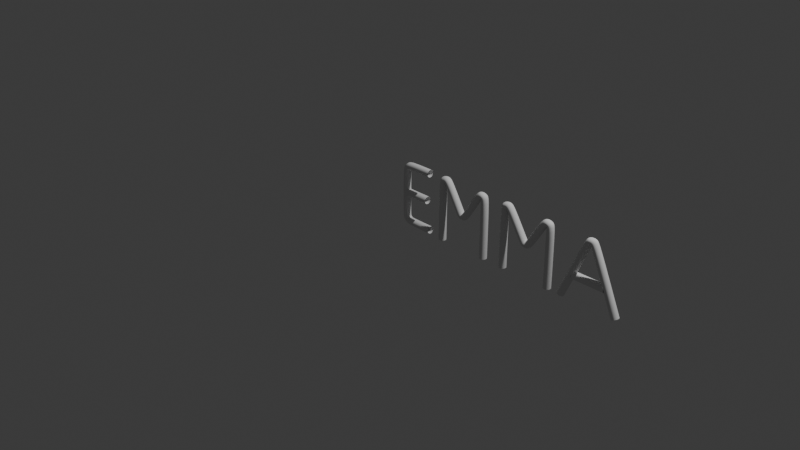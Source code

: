 # Source: emma_room.blend  (saved by Blender 4.0.36; exported with 4.5.12 LTS)
import bpy
from mathutils import Matrix  # noqa: F401  (used for matrix-valued properties, if any)

bpy.ops.wm.read_factory_settings(use_empty=True)
scene = bpy.context.scene
scene.name = 'Scene'

# ---- collections
col_collection = bpy.data.collections.new('Collection'); scene.collection.children.link(col_collection)

# ---- world
world_world = bpy.data.worlds.new('World'); scene.world = world_world
world_world.use_nodes = True; world_world.node_tree.nodes.clear()
_N = world_world.node_tree.nodes; _L = world_world.node_tree.links
n0 = _N.new('ShaderNodeOutputWorld'); n0.name = 'World Output'; n0.location = (300, 300)
n1 = _N.new('ShaderNodeBackground'); n1.name = 'Background'; n1.location = (10, 300)
n1.inputs[0].default_value = (0.05088, 0.05088, 0.05088, 1.0)
_L.new(n1.outputs[0], n0.inputs[0])
n0.is_active_output = True
world_world.color = (0.05088, 0.05088, 0.05088)
world_world.use_sun_shadow = False
world_world.sun_shadow_jitter_overblur = 0.0

# ---- cameras
cam_camera = bpy.data.cameras.new('Camera')
cam_camera.clip_end = 100.0
cam_camera.ortho_scale = 7.314

# ---- lights
light_light = bpy.data.lights.new('Light', 'POINT')
light_light.transmission_factor = 0.0
light_light.use_soft_falloff = False
light_light.energy = 1000.0
light_light.shadow_soft_size = 0.1
light_light.shadow_maximum_resolution = 0.006
light_light.use_absolute_resolution = True

# ---- curves / text
cu_plane = bpy.data.curves.new('Plane', 'CURVE')
cu_plane.dimensions = '3D'
_sp = cu_plane.splines.new('POLY'); _sp.points.add(13)
_sp.points.foreach_set('co', [1.937, -3.49e-09, -0.0002918, 0.0, 1.937, -3.49e-09, 0.5933, 0.0, 1.931, -2.159e-09, 0.6316, 0.0, 1.89, 1.475e-09, 0.6397, 0.0, 1.864, 6.44e-09, 0.6157, 0.0, 1.708, 3.421e-08, 0.3573, 0.0, 1.687, 3.608e-08, 0.3398, 0.0, 1.657, 3.606e-08, 0.3399, 0.0, 1.636, 3.416e-08, 0.3573, 0.0, 1.471, 5.081e-09, 0.6258, 0.0, 1.443, 8.986e-11, 0.6501, 0.0, 1.404, -3.564e-09, 0.642, 0.0, 1.4, -4.901e-09, 0.6038, 0.0, 1.4, -4.901e-09, 0.001459, 0.0])
_sp.order_v = 0
_sp.resolution_v = 0
_sp.use_endpoint_u = True
_sp = cu_plane.splines.new('POLY'); _sp.points.add(13)
_sp.points.foreach_set('co', [0.6169, -4.901e-09, -0.0002918, 0.0, 0.6169, -4.901e-09, 0.6038, 0.0, 0.6241, -3.564e-09, 0.642, 0.0, 0.6654, 8.986e-11, 0.6501, 0.0, 0.6935, 5.081e-09, 0.6258, 0.0, 0.8519, 3.416e-08, 0.3573, 0.0, 0.872, 3.606e-08, 0.3399, 0.0, 0.901, 3.608e-08, 0.3398, 0.0, 0.9212, 3.421e-08, 0.3573, 0.0, 1.079, 6.44e-09, 0.6157, 0.0, 1.106, 1.475e-09, 0.6397, 0.0, 1.147, -2.159e-09, 0.6316, 0.0, 1.154, -3.49e-09, 0.5933, 0.0, 1.154, -3.49e-09, -0.0002918, 0.0])
_sp.order_v = 0
_sp.resolution_v = 0
_sp.use_endpoint_u = True
_sp = cu_plane.splines.new('POLY'); _sp.points.add(5)
_sp.points.foreach_set('co', [2.093, -1.608e-09, 0.01021, 0.0, 2.355, -2.943e-09, 0.6133, 0.0, 2.369, -1.845e-09, 0.6372, 0.0, 2.408, 9.951e-10, 0.6373, 0.0, 2.426, 4.817e-09, 0.6138, 0.0, 2.694, 8.003e-08, 0.006712, 0.0])
_sp.order_v = 0
_sp.resolution_v = 0
_sp.use_endpoint_u = True
_sp = cu_plane.splines.new('POLY'); _sp.points.add(9)
_sp.points.foreach_set('co', [0.4506, -4.901e-09, 0.03648, 0.0, 0.1836, -4.901e-09, 0.03648, 0.0, 0.1516, -4.901e-09, 0.04504, 0.0, 0.1282, -4.901e-09, 0.06843, 0.0, 0.1197, -4.901e-09, 0.1004, 0.0, 0.1197, -4.901e-09, 0.5749, 0.0, 0.1282, -4.901e-09, 0.6069, 0.0, 0.1516, -4.901e-09, 0.6303, 0.0, 0.1836, -4.901e-09, 0.6388, 0.0, 0.4383, -4.901e-09, 0.6388, 0.0])
_sp.order_v = 0
_sp.resolution_v = 0
_sp.use_endpoint_u = True
_sp = cu_plane.splines.new('POLY'); _sp.points.add(1)
_sp.points.foreach_set('co', [2.223, 4.803e-08, 0.2448, 0.0, 2.568, 4.78e-08, 0.2466, 0.0])
_sp.order_v = 0
_sp.resolution_v = 0
_sp.use_endpoint_u = True
_sp = cu_plane.splines.new('POLY'); _sp.points.add(1)
_sp.points.foreach_set('co', [0.4068, -4.901e-09, 0.3447, 0.0, 0.1197, -4.901e-09, 0.3447, 0.0])
_sp.order_v = 0
_sp.resolution_v = 0
_sp.use_endpoint_u = True
cu_plane.bevel_depth = 0.04
cu_plane.fill_mode = 'FULL'

# ---- objects
ob_light = bpy.data.objects.new('Light', light_light)
ob_camera = bpy.data.objects.new('Camera', cam_camera)
ob_plane = bpy.data.objects.new('Plane', cu_plane)

# ---- transforms, parenting, visibility, modifiers, constraints
ob_light.location = (4.076, 1.005, 5.904)
ob_light.rotation_euler = (0.6503, 0.05522, 1.866)
ob_light.lock_rotations_4d = False
ob_light.empty_display_type = 'ARROWS'
ob_light.color = (0.0, 0.0, 0.0, 0.0)
ob_light.lineart.crease_threshold = 0.0
ob_camera.location = (7.359, -6.926, 4.958)
ob_camera.rotation_euler = (1.109, 0.0, 0.8149)
ob_camera.lock_rotations_4d = False
ob_camera.empty_display_type = 'ARROWS'
ob_camera.color = (0.0, 0.0, 0.0, 0.0)
ob_camera.display_type = 'WIRE'
ob_camera.lineart.crease_threshold = 0.0
ob_plane.location = (0.0, 0.0, 0.0)
_m = ob_plane.modifiers.new('Subdivision', 'SUBSURF')

# ---- collection membership
col_collection.objects.link(ob_light)
col_collection.objects.link(ob_camera)
col_collection.objects.link(ob_plane)

# ---- scene / render settings (as saved in the file)
scene.camera = ob_camera
scene.frame_start = 1; scene.frame_end = 250; scene.frame_set(1)
scene.render.engine = 'BLENDER_EEVEE_NEXT'
scene.cycles.sampling_pattern = 'TABULATED_SOBOL'
bpy.context.view_layer.update()
